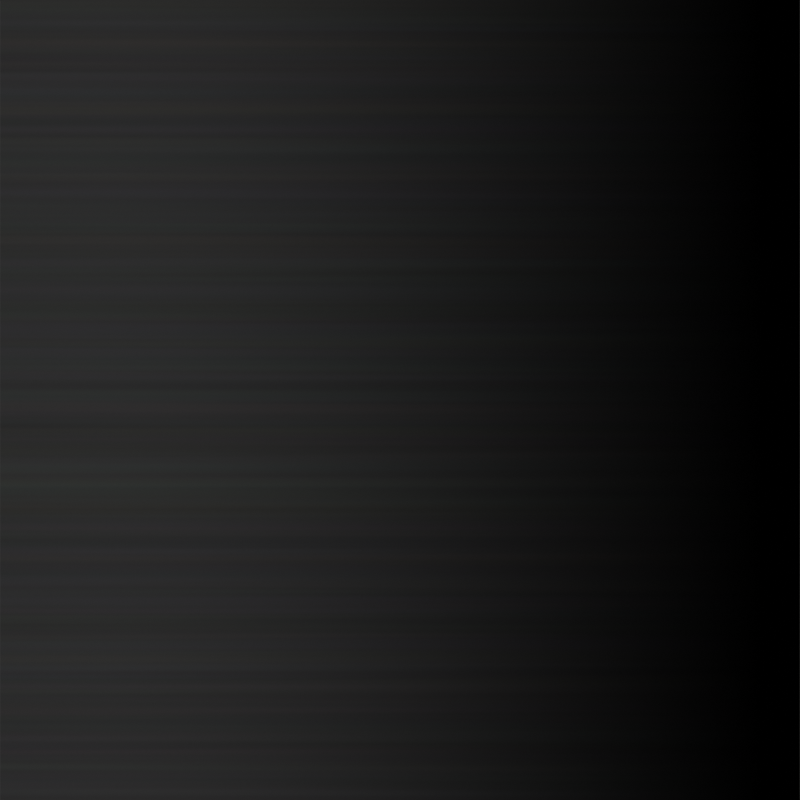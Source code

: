 # Source: lihgt_gradient.blend  (saved by Blender 3.6.14; exported with 4.5.12 LTS)
import bpy
from mathutils import Matrix  # noqa: F401  (used for matrix-valued properties, if any)

bpy.ops.wm.read_factory_settings(use_empty=True)
scene = bpy.context.scene
scene.name = 'Scene'

# ---- collections
col_collection = bpy.data.collections.new('Collection'); scene.collection.children.link(col_collection)

# ---- materials (node trees are filled in below, after node groups)
mat_lihgt_gradient = bpy.data.materials.new('lihgt_gradient')
mat_lihgt_gradient.use_transparent_shadow = False

# ---- material node trees
mat_lihgt_gradient.use_nodes = True; mat_lihgt_gradient.node_tree.nodes.clear()
_N = mat_lihgt_gradient.node_tree.nodes; _L = mat_lihgt_gradient.node_tree.links
n0 = _N.new('ShaderNodeOutputMaterial'); n0.name = 'Material Output'; n0.location = (361, 300)
n1 = _N.new('ShaderNodeEmission'); n1.name = 'Emission'; n1.location = (127, 271)
n2 = _N.new('ShaderNodeUVMap'); n2.name = 'UV Map'; n2.location = (-1157, 129)
n2.uv_map = 'UVMap'
n3 = _N.new('ShaderNodeMapping'); n3.name = 'Mapping'; n3.location = (-785, 132)
n3.inputs[3].default_value = (0.1, 10.0, 1.0)
n4 = _N.new('ShaderNodeTexNoise'); n4.name = 'Noise Texture'; n4.location = (-569, 102)
n5 = _N.new('ShaderNodeSeparateXYZ'); n5.name = 'Separate XYZ'; n5.location = (-788, 316)
n6 = _N.new('ShaderNodeHueSaturation'); n6.name = 'Hue/Saturation/Value'; n6.location = (-335, 62)
n6.inputs[1].default_value = 0.3
n7 = _N.new('ShaderNodeMix'); n7.name = 'Mix'; n7.location = (-95, 317)
n7.data_type = 'RGBA'
n7.blend_type = 'MULTIPLY'
n7.inputs[0].default_value = 0.6
n8 = _N.new('ShaderNodeValToRGB'); n8.name = 'Color Ramp'; n8.location = (-501, 367)
n8.color_ramp.interpolation = 'EASE'
while len(n8.color_ramp.elements) > 1: n8.color_ramp.elements.remove(n8.color_ramp.elements[-1])
n8.color_ramp.elements[0].position = 0.07727; n8.color_ramp.elements[0].color = (0.03073, 0.03073, 0.03073, 1.0)
_e = n8.color_ramp.elements.new(1.0); _e.color = (0.0, 0.0, 0.0, 1.0)
_L.new(n2.outputs[0], n5.inputs[0])
_L.new(n5.outputs[0], n8.inputs[0])
_L.new(n3.outputs[0], n4.inputs[0])
_L.new(n2.outputs[0], n3.inputs[0])
_L.new(n1.outputs[0], n0.inputs[0])
_L.new(n7.outputs[2], n1.inputs[0])
_L.new(n4.outputs[1], n6.inputs[4])
_L.new(n6.outputs[0], n7.inputs[7])
_L.new(n8.outputs[0], n7.inputs[6])
n0.is_active_output = True

# ---- world
world_world = bpy.data.worlds.new('World'); scene.world = world_world
world_world.use_nodes = True; world_world.node_tree.nodes.clear()
_N = world_world.node_tree.nodes; _L = world_world.node_tree.links
n0 = _N.new('ShaderNodeOutputWorld'); n0.name = 'World Output'; n0.location = (300, 300)
n1 = _N.new('ShaderNodeBackground'); n1.name = 'Background'; n1.location = (10, 300)
n1.inputs[0].default_value = (0.05088, 0.05088, 0.05088, 1.0)
_L.new(n1.outputs[0], n0.inputs[0])
n0.is_active_output = True
world_world.color = (0.05088, 0.05088, 0.05088)
world_world.use_sun_shadow = False
world_world.sun_shadow_jitter_overblur = 0.0

# ---- cameras
cam_camera = bpy.data.cameras.new('Camera')
cam_camera.type = 'ORTHO'
cam_camera.clip_end = 100.0
cam_camera.ortho_scale = 10.0

# ---- meshes
me_plane = bpy.data.meshes.new('Plane')
me_plane.from_pydata([(-5.0, -5.2, 0.0), (5.0, -5.2, 0.0), (-5.0, 5.2, 0.0), (5.0, 5.2, 0.0)], [], [(0, 1, 3, 2)])
_uv = me_plane.uv_layers.new(name='UVMap')
_uv.uv.foreach_set('vector', [0.0, 0.0, 1.0, 0.0, 1.0, 1.0, 0.0, 1.0])
me_plane.materials.append(mat_lihgt_gradient)
me_plane.update()

# ---- objects
ob_camera = bpy.data.objects.new('Camera', cam_camera)
ob_plane = bpy.data.objects.new('Plane', me_plane)

# ---- transforms, parenting, visibility, modifiers, constraints
ob_camera.location = (0.0, 0.0, 2.0)
ob_camera.lock_rotations_4d = False
ob_camera.empty_display_type = 'ARROWS'
ob_camera.color = (0.0, 0.0, 0.0, 0.0)
ob_camera.display_type = 'WIRE'
ob_camera.lineart.crease_threshold = 0.0
ob_plane.location = (0.0, 0.0, 0.0)

# ---- collection membership
col_collection.objects.link(ob_camera)
col_collection.objects.link(ob_plane)

# ---- scene / render settings (as saved in the file)
scene.camera = ob_camera
scene.frame_start = 1; scene.frame_end = 250; scene.frame_set(1)
scene.render.engine = 'BLENDER_EEVEE_NEXT'
scene.render.image_settings.color_mode = 'RGB'
scene.render.image_settings.compression = 100
scene.render.resolution_x = 128
scene.render.resolution_y = 128
scene.cycles.sampling_pattern = 'TABULATED_SOBOL'
scene.view_settings.view_transform = 'Filmic'
bpy.context.view_layer.update()
